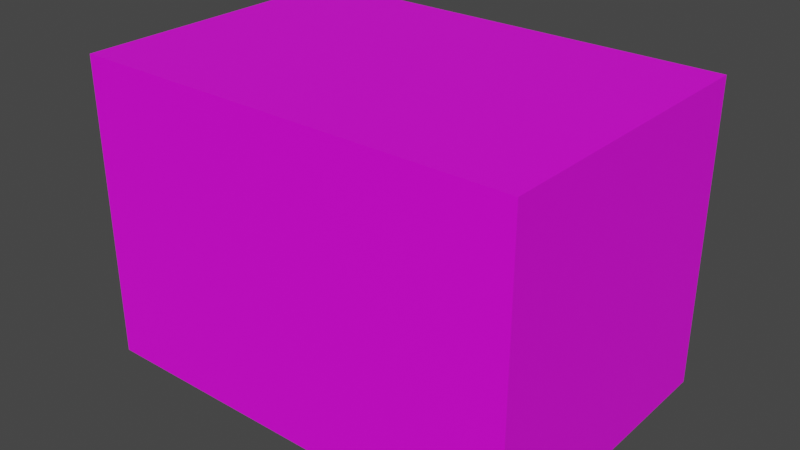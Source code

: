 # Source: 1_80B.blend  (saved by Blender 2.93.21; exported with 4.5.12 LTS)
import bpy
from mathutils import Matrix  # noqa: F401  (used for matrix-valued properties, if any)

bpy.ops.wm.read_factory_settings(use_empty=True)
scene = bpy.context.scene
scene.name = 'Scene'

# ---- collections
col_collection = bpy.data.collections.new('Collection'); scene.collection.children.link(col_collection)

# ---- images (referenced by path relative to the original .blend; pixels are not part of the script)
import os
ASSET_DIR = os.environ.get("B2B_ASSET_DIR", "")  # directory of the original .blend (textures are referenced by path, not embedded)
HERE = os.path.dirname(os.path.abspath(__file__))  # packed textures are extracted next to this script under _unpacked/

def load_image(name, relpath, width, height, colorspace="sRGB"):
    """Load a texture the original file referenced (path relative to the .blend, or extracted next to this script)."""
    p = next((c for c in (os.path.join(HERE, relpath), os.path.join(ASSET_DIR, relpath)) if relpath and os.path.exists(c)), "")
    if p:
        img = bpy.data.images.load(p, check_existing=True)
        img.name = name
    else:  # same state as the original file: an image datablock whose file is absent (Cycles renders it pink)
        img = bpy.data.images.new(name, width, height)
        img.source = "FILE"
        img.filepath = "//" + (relpath or name)
    img.colorspace_settings.name = colorspace
    return img
img_1_80b_jpg = load_image('1_80B.jpg', 'imgs/1_80B.jpg', 1024, 1024, 'sRGB')

# ---- materials (node trees are filled in below, after node groups)
mat_material = bpy.data.materials.new('material')
mat_material.use_transparent_shadow = False

# ---- material node trees
mat_material.use_nodes = True; mat_material.node_tree.nodes.clear()
_N = mat_material.node_tree.nodes; _L = mat_material.node_tree.links
n0 = _N.new('ShaderNodeBsdfPrincipled'); n0.name = 'Principled BSDF'; n0.location = (10, 300)
n0.distribution = 'GGX'
n0.subsurface_method = 'BURLEY'
n0.inputs[3].default_value = 1.45
n0.inputs[27].default_value = (0.0, 0.0, 0.0, 1.0)
n0.inputs[28].default_value = 1.0
n1 = _N.new('ShaderNodeOutputMaterial'); n1.name = 'Material Output'; n1.location = (300, 300)
n2 = _N.new('ShaderNodeTexImage'); n2.name = 'Image Texture'; n2.location = (-300, 200)
n2.image = img_1_80b_jpg
_L.new(n0.outputs[0], n1.inputs[0])
_L.new(n2.outputs[0], n0.inputs[0])
n1.is_active_output = True

# ---- world
world_world = bpy.data.worlds.new('World'); scene.world = world_world
world_world.use_nodes = True; world_world.node_tree.nodes.clear()
_N = world_world.node_tree.nodes; _L = world_world.node_tree.links
n0 = _N.new('ShaderNodeOutputWorld'); n0.name = 'World Output'; n0.location = (300, 300)
n1 = _N.new('ShaderNodeBackground'); n1.name = 'Background'; n1.location = (10, 300)
n1.inputs[0].default_value = (0.05088, 0.05088, 0.05088, 1.0)
_L.new(n1.outputs[0], n0.inputs[0])
n0.is_active_output = True
world_world.color = (0.05088, 0.05088, 0.05088)
world_world.use_sun_shadow = False
world_world.sun_shadow_jitter_overblur = 0.0

# ---- meshes
me_cube_001 = bpy.data.meshes.new('Cube.001')
me_cube_001.from_pydata([(-33.12, -22.35, -22.6), (-33.12, -22.35, 22.6), (-33.12, 22.35, -22.6), (-33.12, 22.35, 22.6), (33.12, -22.35, -22.6), (33.12, -22.35, 22.6), (33.12, 22.35, -22.6), (33.12, 22.35, 22.6)], [], [(0, 1, 3, 2), (2, 3, 7, 6), (6, 7, 5, 4), (4, 5, 1, 0), (2, 6, 4, 0), (7, 3, 1, 5)])
_uv = me_cube_001.uv_layers.new(name='UVMap')
_uv.uv.foreach_set('vector', [0.0, 0.5, 0.0, 0.0, 0.5, 0.0, 0.5, 0.5, 0.5, 0.0, 0.5, 1.0, 1.0, 1.0, 1.0, 0.0, 0.0, 0.5, 0.0, 1.0, 0.5, 1.0, 0.5, 0.5, 0.5, 0.0, 0.5, 1.0, 1.0, 1.0, 1.0, 0.0, 0.125, 0.5, 0.375, 0.5, 0.375, 0.75, 0.125, 0.75, 0.625, 0.5, 0.875, 0.5, 0.875, 0.75, 0.625, 0.75])
me_cube_001.materials.append(mat_material)
me_cube_001.use_remesh_fix_poles = True
me_cube_001.use_remesh_preserve_attributes = False
me_cube_001.update()

# ---- objects
ob_cube = bpy.data.objects.new('Cube', me_cube_001)

# ---- transforms, parenting, visibility, modifiers, constraints
ob_cube.location = (0.0, 0.0, 0.0)

# ---- collection membership
col_collection.objects.link(ob_cube)

# ---- scene / render settings (as saved in the file)
scene.frame_start = 1; scene.frame_end = 250; scene.frame_set(1)
scene.render.engine = 'BLENDER_EEVEE_NEXT'
scene.cycles.use_denoising = False
scene.cycles.samples = 128
scene.cycles.sampling_pattern = 'TABULATED_SOBOL'
scene.cycles.use_adaptive_sampling = False
scene.cycles.use_light_tree = False
scene.view_settings.view_transform = 'Filmic'
bpy.context.view_layer.update()

# ---- added for rendering (the .blend has no active camera and no usable light): camera, sun
cam_auto = bpy.data.cameras.new('AutoCamera')
cam_auto.lens = 50.0
cam_auto.sensor_width = 36.0
cam_auto.clip_end = 1490.95
ob_auto_camera = bpy.data.objects.new('AutoCamera', cam_auto)
scene.collection.objects.link(ob_auto_camera)
ob_auto_camera.location = (84.955, -101.946, 67.964)
ob_auto_camera.rotation_euler = (1.09748, -7.21219e-08, 0.694738)
scene.camera = ob_auto_camera
light_auto_sun = bpy.data.lights.new('AutoSun', 'SUN')
light_auto_sun.energy = 3.0
light_auto_sun.angle = 0.0523599
ob_auto_sun = bpy.data.objects.new('AutoSun', light_auto_sun)
scene.collection.objects.link(ob_auto_sun)
ob_auto_sun.rotation_euler = (0.872665, 0.174533, 0.523599)
bpy.context.view_layer.update()
